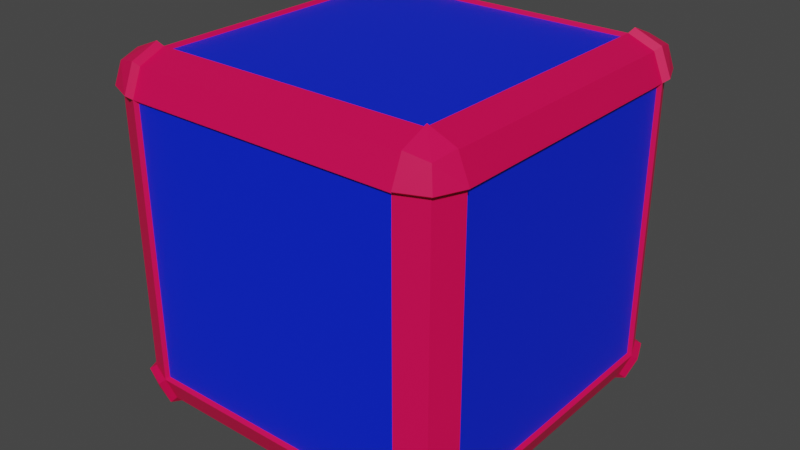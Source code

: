 # Source: Box.blend  (saved by Blender 2.93.21; exported with 4.5.12 LTS)
import bpy
from mathutils import Matrix  # noqa: F401  (used for matrix-valued properties, if any)

bpy.ops.wm.read_factory_settings(use_empty=True)
scene = bpy.context.scene
scene.name = 'Scene'

# ---- collections
col_collection = bpy.data.collections.new('Collection'); scene.collection.children.link(col_collection)

# ---- materials (node trees are filled in below, after node groups)
mat_material_001 = bpy.data.materials.new('Material.001')
mat_material_001.use_transparent_shadow = False
mat_material_002 = bpy.data.materials.new('Material.002')
mat_material_002.use_transparent_shadow = False

# ---- material node trees
mat_material_001.use_nodes = True; mat_material_001.node_tree.nodes.clear()
_N = mat_material_001.node_tree.nodes; _L = mat_material_001.node_tree.links
n0 = _N.new('ShaderNodeBsdfPrincipled'); n0.name = 'Principled BSDF'; n0.location = (10, 300)
n0.distribution = 'GGX'
n0.subsurface_method = 'BURLEY'
n0.inputs[0].default_value = (0.8, 0.0, 0.07908, 1.0)
n0.inputs[3].default_value = 1.45
n0.inputs[27].default_value = (0.0, 0.0, 0.0, 1.0)
n0.inputs[28].default_value = 1.0
n1 = _N.new('ShaderNodeOutputMaterial'); n1.name = 'Material Output'; n1.location = (300, 300)
_L.new(n0.outputs[0], n1.inputs[0])
n1.is_active_output = True
mat_material_002.use_nodes = True; mat_material_002.node_tree.nodes.clear()
_N = mat_material_002.node_tree.nodes; _L = mat_material_002.node_tree.links
n0 = _N.new('ShaderNodeBsdfPrincipled'); n0.name = 'Principled BSDF'; n0.location = (10, 300)
n0.distribution = 'GGX'
n0.subsurface_method = 'BURLEY'
n0.inputs[0].default_value = (0.0, 0.01879, 0.8, 1.0)
n0.inputs[3].default_value = 1.45
n0.inputs[27].default_value = (0.0, 0.0, 0.0, 1.0)
n0.inputs[28].default_value = 1.0
n1 = _N.new('ShaderNodeOutputMaterial'); n1.name = 'Material Output'; n1.location = (300, 300)
_L.new(n0.outputs[0], n1.inputs[0])
n1.is_active_output = True

# ---- world
world_world = bpy.data.worlds.new('World'); scene.world = world_world
world_world.use_nodes = True; world_world.node_tree.nodes.clear()
_N = world_world.node_tree.nodes; _L = world_world.node_tree.links
n0 = _N.new('ShaderNodeOutputWorld'); n0.name = 'World Output'; n0.location = (300, 300)
n1 = _N.new('ShaderNodeBackground'); n1.name = 'Background'; n1.location = (10, 300)
n1.inputs[0].default_value = (0.05088, 0.05088, 0.05088, 1.0)
_L.new(n1.outputs[0], n0.inputs[0])
n0.is_active_output = True
world_world.color = (0.05088, 0.05088, 0.05088)
world_world.use_sun_shadow = False
world_world.sun_shadow_jitter_overblur = 0.0

# ---- meshes
me_cube = bpy.data.meshes.new('Cube')
me_cube.from_pydata([(0.8292, 1.039, 0.7508), (0.8292, 0.8292, 0.9608), (1.039, 0.8292, 0.7508), (0.8292, 0.9776, 0.8993), (0.9776, 0.8292, 0.8993), (0.9776, 0.9776, 0.7508), (0.8292, 0.8292, -1.039), (0.8292, 1.039, -0.8292), (1.039, 0.8292, -0.8292), (0.8292, 0.9776, -0.9777), (0.9776, 0.9776, -0.8292), (0.9776, 0.8292, -0.9777), (1.039, -0.7508, 0.7508), (0.8292, -0.7508, 0.9608), (0.8292, -0.9608, 0.7508), (0.9776, -0.7508, 0.8993), (0.8292, -0.8993, 0.8993), (0.9776, -0.8993, 0.7508), (1.039, -0.7508, -0.8292), (0.8292, -0.9608, -0.8292), (0.8292, -0.7508, -1.039), (0.9776, -0.8993, -0.8292), (0.8292, -0.8993, -0.9777), (0.9776, -0.7508, -0.9777), (-0.7508, 1.039, 0.7508), (-0.9608, 0.8292, 0.7508), (-0.7508, 0.8292, 0.9608), (-0.8993, 0.9776, 0.7508), (-0.8993, 0.8292, 0.8993), (-0.7508, 0.9776, 0.8993), (-0.9608, 0.8292, -0.8292), (-0.7508, 1.039, -0.8292), (-0.7508, 0.8292, -1.039), (-0.8993, 0.9776, -0.8292), (-0.7508, 0.9776, -0.9777), (-0.8993, 0.8292, -0.9777), (-0.9608, -0.7508, 0.7508), (-0.7508, -0.9608, 0.7508), (-0.7508, -0.7508, 0.9608), (-0.8993, -0.8993, 0.7508), (-0.7508, -0.8993, 0.8993), (-0.8993, -0.7508, 0.8993), (-0.7508, -0.7508, -1.039), (-0.7508, -0.9608, -0.8292), (-0.9608, -0.7508, -0.8292), (-0.7508, -0.8993, -0.9777), (-0.8993, -0.8993, -0.8292), (-0.8993, -0.7508, -0.9777), (-0.8993, -0.7508, 0.8995), (-0.9608, -0.7508, 0.751), (-0.8993, -0.8993, 0.751), (-0.7508, -0.9608, 0.751), (-0.7508, -0.8993, 0.8995), (-0.7508, -0.7508, 0.961), (1.004, 1.004, 0.773), (0.8514, 1.067, 0.773), (0.8514, 1.004, 0.9257), (0.976, 0.976, 0.8977), (0.8514, 0.8514, 0.9889), (1.004, 0.8514, 0.9257), (1.067, 0.8514, 0.773), (1.004, 0.8514, -1.004), (0.8514, 0.8514, -1.067), (0.8514, 1.004, -1.004), (0.976, 0.976, -0.976), (0.8514, 1.067, -0.8514), (1.004, 1.004, -0.8514), (1.067, 0.8514, -0.8514), (1.004, -0.9257, 0.773), (1.067, -0.773, 0.773), (1.004, -0.773, 0.9257), (0.976, -0.8977, 0.8977), (0.8514, -0.773, 0.9889), (0.8514, -0.9257, 0.9257), (0.8514, -0.9889, 0.773), (1.004, -0.773, -1.004), (1.067, -0.773, -0.8514), (1.004, -0.9257, -0.8514), (0.976, -0.8977, -0.976), (0.8514, -0.9889, -0.8514), (0.8514, -0.9257, -1.004), (0.8514, -0.773, -1.067), (-0.773, 1.004, 0.9257), (-0.773, 1.067, 0.773), (-0.9257, 1.004, 0.773), (-0.8977, 0.976, 0.8977), (-0.9889, 0.8514, 0.773), (-0.9257, 0.8514, 0.9257), (-0.773, 0.8514, 0.9889), (-0.9257, 0.8514, -1.004), (-0.9889, 0.8514, -0.8514), (-0.9257, 1.004, -0.8514), (-0.8977, 0.976, -0.976), (-0.773, 1.067, -0.8514), (-0.773, 1.004, -1.004), (-0.773, 0.8514, -1.067), (-0.9257, -0.773, -1.004), (-0.773, -0.773, -1.067), (-0.773, -0.9257, -1.004), (-0.8977, -0.8977, -0.976), (-0.773, -0.9889, -0.8514), (-0.9257, -0.9257, -0.8514), (-0.9889, -0.773, -0.8514), (-0.9257, -0.773, 0.9258), (-0.9889, -0.773, 0.7732), (-0.9257, -0.9257, 0.7732), (-0.8977, -0.8977, 0.8978), (-0.773, -0.9889, 0.7732), (-0.773, -0.9257, 0.9258), (-0.773, -0.773, 0.9891), (-0.7352, 0.8135, -1.019), (-0.7352, -0.7352, -1.019), (-0.941, -0.7352, -0.8135), (-0.941, 0.8135, -0.8135), (0.8135, 0.8135, -1.019), (-0.7352, 1.019, -0.8135), (0.8135, 1.019, -0.8135), (1.019, 0.8135, 0.7352), (1.019, 0.8135, -0.8135), (0.8135, 1.019, 0.7352), (-0.7352, -0.941, -0.8135), (-0.7352, -0.941, 0.7352), (-0.941, -0.7352, 0.7352), (0.8135, -0.941, 0.7352), (0.8135, -0.941, -0.8135), (1.019, -0.7352, -0.8135), (1.019, -0.7352, 0.7352), (-0.7352, 1.019, 0.7352), (-0.941, 0.8135, 0.7352), (0.8135, -0.7352, 0.941), (-0.7352, -0.7352, 0.941), (0.8135, 0.8135, 0.941), (0.8135, -0.7352, -1.019), (-0.7352, 0.8135, 0.941)], [], [(19, 14, 123, 124), (43, 19, 124, 120), (44, 36, 122, 112), (6, 20, 132, 114), (38, 13, 129, 130), (8, 11, 61, 67), (46, 44, 102, 101), (28, 26, 88, 87), (10, 8, 67, 66), (49, 50, 105, 104), (18, 21, 77, 76), (0, 3, 56, 55), (43, 46, 101, 100), (25, 28, 87, 86), (48, 49, 104, 103), (7, 10, 66, 65), (23, 18, 76, 75), (5, 0, 55, 54), (45, 43, 100, 98), (27, 25, 86, 84), (9, 7, 65, 63), (32, 35, 89, 95), (14, 17, 68, 74), (39, 37, 51, 50), (38, 41, 48, 53), (36, 39, 50, 49), (34, 32, 95, 94), (16, 14, 74, 73), (42, 45, 98, 97), (32, 42, 47, 35), (35, 47, 44, 30), (6, 32, 34, 9), (9, 34, 31, 7), (2, 8, 10, 5), (5, 10, 7, 0), (43, 37, 39, 46), (46, 39, 36, 44), (14, 19, 21, 17), (17, 21, 18, 12), (24, 31, 33, 27), (27, 33, 30, 25), (13, 38, 40, 16), (16, 40, 37, 14), (1, 13, 15, 4), (4, 15, 12, 2), (42, 20, 22, 45), (45, 22, 19, 43), (38, 26, 28, 41), (41, 28, 25, 36), (26, 1, 3, 29), (29, 3, 0, 24), (20, 6, 11, 23), (23, 11, 8, 18), (32, 6, 114, 110), (24, 27, 84, 83), (6, 9, 63, 62), (31, 34, 94, 93), (41, 36, 49, 48), (40, 38, 53, 52), (37, 40, 52, 51), (55, 56, 57, 54), (58, 59, 57, 56), (60, 54, 57, 59), (62, 63, 64, 61), (65, 66, 64, 63), (67, 61, 64, 66), (69, 70, 71, 68), (72, 73, 71, 70), (74, 68, 71, 73), (76, 77, 78, 75), (79, 80, 78, 77), (81, 75, 78, 80), (83, 84, 85, 82), (86, 87, 85, 84), (88, 82, 85, 87), (90, 91, 92, 89), (93, 94, 92, 91), (95, 89, 92, 94), (97, 98, 99, 96), (100, 101, 99, 98), (102, 96, 99, 101), (104, 105, 106, 103), (107, 108, 106, 105), (109, 103, 106, 108), (26, 29, 82, 88), (44, 47, 96, 102), (3, 1, 58, 56), (21, 19, 79, 77), (17, 12, 69, 68), (50, 51, 107, 105), (35, 30, 90, 89), (1, 4, 59, 58), (19, 22, 80, 79), (12, 15, 70, 69), (51, 52, 108, 107), (30, 33, 91, 90), (4, 2, 60, 59), (22, 20, 81, 80), (52, 53, 109, 108), (2, 5, 54, 60), (20, 23, 75, 81), (15, 13, 72, 70), (53, 48, 103, 109), (33, 31, 93, 91), (11, 6, 62, 61), (29, 24, 83, 82), (47, 42, 97, 96), (13, 16, 73, 72), (110, 114, 132, 111), (112, 122, 128, 113), (124, 123, 121, 120), (131, 133, 130, 129), (118, 117, 126, 125), (115, 127, 119, 116), (26, 38, 130, 133), (7, 31, 115, 116), (14, 37, 121, 123), (18, 8, 118, 125), (8, 2, 117, 118), (13, 1, 131, 129), (12, 18, 125, 126), (36, 25, 128, 122), (42, 32, 110, 111), (31, 24, 127, 115), (1, 26, 133, 131), (0, 7, 116, 119), (2, 12, 126, 117), (37, 43, 120, 121), (20, 42, 111, 132), (30, 44, 112, 113), (25, 30, 113, 128), (24, 0, 119, 127)])
me_cube.polygons.foreach_set('material_index', [0, 0, 0, 0, 0, 0, 0, 0, 0, 0, 0, 0, 0, 0, 0, 0, 0, 0, 0, 0, 0, 0, 0, 0, 0, 0, 0, 0, 0, 0, 0, 0, 0, 0, 0, 0, 0, 0, 0, 0, 0, 0, 0, 0, 0, 0, 0, 0, 0, 0, 0, 0, 0, 0, 0, 0, 0, 0, 0, 0, 0, 0, 0, 0, 0, 0, 0, 0, 0, 0, 0, 0, 0, 0, 0, 0, 0, 0, 0, 0, 0, 0, 0, 0, 0, 0, 0, 0, 0, 0, 0, 0, 0, 0, 0, 0, 0, 0, 0, 0, 0, 0, 0, 0, 0, 0, 0, 0, 1, 1, 1, 1, 1, 1, 0, 0, 0, 0, 0, 0, 0, 0, 0, 0, 0, 0, 0, 0, 0, 0, 0, 0])
_uv = me_cube.uv_layers.new(name='UVMap')
_uv.uv.foreach_set('vector', [0.4013, 0.7763, 0.5987, 0.7763, 0.5987, 0.7763, 0.4013, 0.7763, 0.4013, 0.9737, 0.4013, 0.7763, 0.4013, 0.7763, 0.4013, 0.9737, 0.4013, 0.02625, 0.5987, 0.02625, 0.5987, 0.02625, 0.4013, 0.02625, 0.3487, 0.5263, 0.3487, 0.7237, 0.3487, 0.7237, 0.3487, 0.5263, 0.8487, 0.7237, 0.6513, 0.7237, 0.6513, 0.7237, 0.8487, 0.7237, 0.4013, 0.5263, 0.375, 0.5263, 0.375, 0.5263, 0.4013, 0.5263, 0.4013, 0.0, 0.4013, 0.02625, 0.4013, 0.02625, 0.4013, 0.0, 0.875, 0.5263, 0.8487, 0.5263, 0.8487, 0.5263, 0.875, 0.5263, 0.4013, 0.5, 0.4013, 0.5263, 0.4013, 0.5263, 0.4013, 0.5, 0.5987, 0.02625, 0.5987, 0.0, 0.5987, 0.0, 0.5987, 0.02625, 0.4013, 0.7237, 0.4013, 0.75, 0.4013, 0.75, 0.4013, 0.7237, 0.5987, 0.4737, 0.625, 0.4737, 0.625, 0.4737, 0.5987, 0.4737, 0.4013, 0.9737, 0.4013, 1.0, 0.4013, 1.0, 0.4013, 0.9737, 0.5987, 0.2237, 0.625, 0.2237, 0.625, 0.2237, 0.5987, 0.2237, 0.625, 0.02625, 0.5987, 0.02625, 0.5987, 0.02625, 0.625, 0.02625, 0.4013, 0.4737, 0.4013, 0.5, 0.4013, 0.5, 0.4013, 0.4737, 0.375, 0.7237, 0.4013, 0.7237, 0.4013, 0.7237, 0.375, 0.7237, 0.5987, 0.5, 0.5987, 0.4737, 0.5987, 0.4737, 0.5987, 0.5, 0.375, 0.9737, 0.4013, 0.9737, 0.4013, 0.9737, 0.375, 0.9737, 0.5987, 0.25, 0.5987, 0.2237, 0.5987, 0.2237, 0.5987, 0.25, 0.375, 0.4737, 0.4013, 0.4737, 0.4013, 0.4737, 0.375, 0.4737, 0.1513, 0.5263, 0.125, 0.5263, 0.125, 0.5263, 0.1513, 0.5263, 0.5987, 0.7763, 0.5987, 0.75, 0.5987, 0.75, 0.5987, 0.7763, 0.5987, 1.0, 0.5987, 0.9737, 0.5987, 0.9737, 0.5987, 1.0, 0.8487, 0.7237, 0.875, 0.7237, 0.875, 0.7237, 0.8487, 0.7237, 0.5987, 0.02625, 0.5987, 0.0, 0.5987, 0.0, 0.5987, 0.02625, 0.1513, 0.5, 0.1513, 0.5263, 0.1513, 0.5263, 0.1513, 0.5, 0.625, 0.7763, 0.5987, 0.7763, 0.5987, 0.7763, 0.625, 0.7763, 0.1513, 0.7237, 0.1513, 0.75, 0.1513, 0.75, 0.1513, 0.7237, 0.1513, 0.5263, 0.1513, 0.7237, 0.125, 0.7237, 0.125, 0.5263, 0.375, 0.2237, 0.375, 0.02625, 0.4013, 0.02625, 0.4013, 0.2237, 0.3487, 0.5263, 0.1513, 0.5263, 0.1513, 0.5, 0.3487, 0.5, 0.375, 0.4737, 0.375, 0.2763, 0.4013, 0.2763, 0.4013, 0.4737, 0.5987, 0.5263, 0.4013, 0.5263, 0.4013, 0.5, 0.5987, 0.5, 0.5987, 0.5, 0.4013, 0.5, 0.4013, 0.4737, 0.5987, 0.4737, 0.4013, 0.9737, 0.5987, 0.9737, 0.5987, 1.0, 0.4013, 1.0, 0.4013, 0.0, 0.5987, 0.0, 0.5987, 0.02625, 0.4013, 0.02625, 0.5987, 0.7763, 0.4013, 0.7763, 0.4013, 0.75, 0.5987, 0.75, 0.5987, 0.75, 0.4013, 0.75, 0.4013, 0.7237, 0.5987, 0.7237, 0.5987, 0.2763, 0.4013, 0.2763, 0.4013, 0.25, 0.5987, 0.25, 0.5987, 0.25, 0.4013, 0.25, 0.4013, 0.2237, 0.5987, 0.2237, 0.6513, 0.7237, 0.8487, 0.7237, 0.8487, 0.75, 0.6513, 0.75, 0.625, 0.7763, 0.625, 0.9737, 0.5987, 0.9737, 0.5987, 0.7763, 0.6513, 0.5263, 0.6513, 0.7237, 0.625, 0.7237, 0.625, 0.5263, 0.625, 0.5263, 0.625, 0.7237, 0.5987, 0.7237, 0.5987, 0.5263, 0.1513, 0.7237, 0.3487, 0.7237, 0.3487, 0.75, 0.1513, 0.75, 0.375, 0.9737, 0.375, 0.7763, 0.4013, 0.7763, 0.4013, 0.9737, 0.8487, 0.7237, 0.8487, 0.5263, 0.875, 0.5263, 0.875, 0.7237, 0.625, 0.02625, 0.625, 0.2237, 0.5987, 0.2237, 0.5987, 0.02625, 0.8487, 0.5263, 0.6513, 0.5263, 0.6513, 0.5, 0.8487, 0.5, 0.625, 0.2763, 0.625, 0.4737, 0.5987, 0.4737, 0.5987, 0.2763, 0.3487, 0.7237, 0.3487, 0.5263, 0.375, 0.5263, 0.375, 0.7237, 0.375, 0.7237, 0.375, 0.5263, 0.4013, 0.5263, 0.4013, 0.7237, 0.1513, 0.5263, 0.3487, 0.5263, 0.3487, 0.5263, 0.1513, 0.5263, 0.5987, 0.2763, 0.5987, 0.25, 0.5987, 0.25, 0.5987, 0.2763, 0.3487, 0.5263, 0.3487, 0.5, 0.3487, 0.5, 0.3487, 0.5263, 0.4013, 0.2763, 0.375, 0.2763, 0.375, 0.2763, 0.4013, 0.2763, 0.625, 0.02625, 0.5987, 0.02625, 0.5987, 0.02625, 0.625, 0.02625, 0.8487, 0.75, 0.8487, 0.7237, 0.8487, 0.7237, 0.8487, 0.75, 0.5987, 0.9737, 0.625, 0.9737, 0.625, 0.9737, 0.5987, 0.9737, 0.5987, 0.4737, 0.625, 0.4737, 0.6213, 0.5, 0.5987, 0.5, 0.6513, 0.5263, 0.625, 0.5263, 0.6213, 0.5, 0.6513, 0.5, 0.5987, 0.5263, 0.5987, 0.5, 0.6213, 0.5, 0.625, 0.5263, 0.3487, 0.5263, 0.3487, 0.5, 0.375, 0.5037, 0.375, 0.5263, 0.4013, 0.4737, 0.4013, 0.5, 0.375, 0.5037, 0.375, 0.4737, 0.4013, 0.5263, 0.375, 0.5263, 0.375, 0.5037, 0.4013, 0.5, 0.5987, 0.7237, 0.625, 0.7237, 0.625, 0.7463, 0.5987, 0.75, 0.6513, 0.7237, 0.6513, 0.75, 0.625, 0.7463, 0.625, 0.7237, 0.5987, 0.7763, 0.5987, 0.75, 0.625, 0.7463, 0.625, 0.7763, 0.4013, 0.7237, 0.4013, 0.75, 0.3787, 0.75, 0.375, 0.7237, 0.4013, 0.7763, 0.375, 0.7763, 0.3787, 0.75, 0.4013, 0.75, 0.3487, 0.7237, 0.375, 0.7237, 0.3787, 0.75, 0.3487, 0.75, 0.5987, 0.2763, 0.5987, 0.25, 0.6139, 0.25, 0.625, 0.2763, 0.5987, 0.2237, 0.625, 0.2237, 0.625, 0.2389, 0.5987, 0.25, 0.8487, 0.5263, 0.8487, 0.5, 0.8639, 0.5, 0.875, 0.5263, 0.4013, 0.2237, 0.4013, 0.25, 0.3861, 0.25, 0.375, 0.2237, 0.4013, 0.2763, 0.375, 0.2763, 0.375, 0.2611, 0.4013, 0.25, 0.1513, 0.5263, 0.125, 0.5263, 0.125, 0.5111, 0.1513, 0.5, 0.1513, 0.7237, 0.1513, 0.75, 0.1361, 0.75, 0.125, 0.7237, 0.4013, 0.9737, 0.4013, 1.0, 0.3861, 1.0, 0.375, 0.9737, 0.4013, 0.02625, 0.375, 0.02625, 0.375, 0.01109, 0.4013, 0.0, 0.5987, 0.02625, 0.5987, 0.0, 0.6139, 0.0, 0.625, 0.02625, 0.5987, 0.9737, 0.625, 0.9737, 0.625, 0.9889, 0.5987, 1.0, 0.8487, 0.7237, 0.875, 0.7237, 0.875, 0.7389, 0.8487, 0.75, 0.8487, 0.5263, 0.8487, 0.5, 0.8487, 0.5, 0.8487, 0.5263, 0.4013, 0.02625, 0.375, 0.02625, 0.375, 0.02625, 0.4013, 0.02625, 0.6513, 0.5, 0.6513, 0.5263, 0.6513, 0.5263, 0.6513, 0.5, 0.4013, 0.75, 0.4013, 0.7763, 0.4013, 0.7763, 0.4013, 0.75, 0.5987, 0.75, 0.5987, 0.7237, 0.5987, 0.7237, 0.5987, 0.75, 0.5987, 1.0, 0.5987, 0.9737, 0.5987, 0.9737, 0.5987, 1.0, 0.375, 0.2237, 0.4013, 0.2237, 0.4013, 0.2237, 0.375, 0.2237, 0.6513, 0.5263, 0.625, 0.5263, 0.625, 0.5263, 0.6513, 0.5263, 0.4013, 0.7763, 0.375, 0.7763, 0.375, 0.7763, 0.4013, 0.7763, 0.5987, 0.7237, 0.625, 0.7237, 0.625, 0.7237, 0.5987, 0.7237, 0.5987, 0.9737, 0.625, 0.9737, 0.625, 0.9737, 0.5987, 0.9737, 0.4013, 0.2237, 0.4013, 0.25, 0.4013, 0.25, 0.4013, 0.2237, 0.625, 0.5263, 0.5987, 0.5263, 0.5987, 0.5263, 0.625, 0.5263, 0.3487, 0.75, 0.3487, 0.7237, 0.3487, 0.7237, 0.3487, 0.75, 0.8487, 0.75, 0.8487, 0.7237, 0.8487, 0.7237, 0.8487, 0.75, 0.5987, 0.5263, 0.5987, 0.5, 0.5987, 0.5, 0.5987, 0.5263, 0.3487, 0.7237, 0.375, 0.7237, 0.375, 0.7237, 0.3487, 0.7237, 0.625, 0.7237, 0.6513, 0.7237, 0.6513, 0.7237, 0.625, 0.7237, 0.8487, 0.7237, 0.875, 0.7237, 0.875, 0.7237, 0.8487, 0.7237, 0.4013, 0.25, 0.4013, 0.2763, 0.4013, 0.2763, 0.4013, 0.25, 0.375, 0.5263, 0.3487, 0.5263, 0.3487, 0.5263, 0.375, 0.5263, 0.625, 0.2763, 0.5987, 0.2763, 0.5987, 0.2763, 0.625, 0.2763, 0.125, 0.7237, 0.1513, 0.7237, 0.1513, 0.7237, 0.125, 0.7237, 0.6513, 0.7237, 0.6513, 0.75, 0.6513, 0.75, 0.6513, 0.7237, 0.1513, 0.5263, 0.3487, 0.5263, 0.3487, 0.7237, 0.1513, 0.7237, 0.4013, 0.02625, 0.5987, 0.02625, 0.5987, 0.2237, 0.4013, 0.2237, 0.4013, 0.7763, 0.5987, 0.7763, 0.5987, 0.9737, 0.4013, 0.9737, 0.6513, 0.5263, 0.8487, 0.5263, 0.8487, 0.7237, 0.6513, 0.7237, 0.4013, 0.5263, 0.5987, 0.5263, 0.5987, 0.7237, 0.4013, 0.7237, 0.4013, 0.2763, 0.5987, 0.2763, 0.5987, 0.4737, 0.4013, 0.4737, 0.8487, 0.5263, 0.8487, 0.7237, 0.8487, 0.7237, 0.8487, 0.5263, 0.4013, 0.4737, 0.4013, 0.2763, 0.4013, 0.2763, 0.4013, 0.4737, 0.5987, 0.7763, 0.5987, 0.9737, 0.5987, 0.9737, 0.5987, 0.7763, 0.4013, 0.7237, 0.4013, 0.5263, 0.4013, 0.5263, 0.4013, 0.7237, 0.4013, 0.5263, 0.5987, 0.5263, 0.5987, 0.5263, 0.4013, 0.5263, 0.6513, 0.7237, 0.6513, 0.5263, 0.6513, 0.5263, 0.6513, 0.7237, 0.5987, 0.7237, 0.4013, 0.7237, 0.4013, 0.7237, 0.5987, 0.7237, 0.5987, 0.02625, 0.5987, 0.2237, 0.5987, 0.2237, 0.5987, 0.02625, 0.1513, 0.7237, 0.1513, 0.5263, 0.1513, 0.5263, 0.1513, 0.7237, 0.4013, 0.2763, 0.5987, 0.2763, 0.5987, 0.2763, 0.4013, 0.2763, 0.6513, 0.5263, 0.8487, 0.5263, 0.8487, 0.5263, 0.6513, 0.5263, 0.5987, 0.4737, 0.4013, 0.4737, 0.4013, 0.4737, 0.5987, 0.4737, 0.5987, 0.5263, 0.5987, 0.7237, 0.5987, 0.7237, 0.5987, 0.5263, 0.5987, 0.9737, 0.4013, 0.9737, 0.4013, 0.9737, 0.5987, 0.9737, 0.3487, 0.7237, 0.1513, 0.7237, 0.1513, 0.7237, 0.3487, 0.7237, 0.4013, 0.2237, 0.4013, 0.02625, 0.4013, 0.02625, 0.4013, 0.2237, 0.5987, 0.2237, 0.4013, 0.2237, 0.4013, 0.2237, 0.5987, 0.2237, 0.5987, 0.2763, 0.5987, 0.4737, 0.5987, 0.4737, 0.5987, 0.2763])
me_cube.materials.append(mat_material_001)
me_cube.materials.append(mat_material_002)
me_cube.use_remesh_preserve_volume = False
me_cube.use_remesh_preserve_attributes = False
me_cube.use_mirror_vertex_groups = False
me_cube.update()

# ---- objects
ob_cube = bpy.data.objects.new('Cube', me_cube)

# ---- transforms, parenting, visibility, modifiers, constraints
ob_cube.location = (-0.03916, -0.03916, 0.03917)
ob_cube.lock_rotations_4d = False
ob_cube.empty_display_type = 'ARROWS'
ob_cube.lineart.crease_threshold = 0.0

# ---- collection membership
col_collection.objects.link(ob_cube)

# ---- scene / render settings (as saved in the file)
scene.frame_start = 1; scene.frame_end = 250; scene.frame_set(1)
scene.render.engine = 'BLENDER_EEVEE_NEXT'
scene.cycles.use_denoising = False
scene.cycles.samples = 128
scene.cycles.sampling_pattern = 'TABULATED_SOBOL'
scene.cycles.use_adaptive_sampling = False
scene.cycles.use_light_tree = False
scene.view_settings.view_transform = 'Filmic'
bpy.context.view_layer.update()

# ---- added for rendering (the .blend has no active camera and no usable light): camera, sun
cam_auto = bpy.data.cameras.new('AutoCamera')
cam_auto.lens = 50.0
cam_auto.sensor_width = 36.0
cam_auto.clip_end = 1000.0
ob_auto_camera = bpy.data.objects.new('AutoCamera', cam_auto)
scene.collection.objects.link(ob_auto_camera)
ob_auto_camera.location = (3.29522, -3.95427, 2.63625)
ob_auto_camera.rotation_euler = (1.09748, -7.21219e-08, 0.694738)
scene.camera = ob_auto_camera
light_auto_sun = bpy.data.lights.new('AutoSun', 'SUN')
light_auto_sun.energy = 3.0
light_auto_sun.angle = 0.0523599
ob_auto_sun = bpy.data.objects.new('AutoSun', light_auto_sun)
scene.collection.objects.link(ob_auto_sun)
ob_auto_sun.rotation_euler = (0.872665, 0.174533, 0.523599)
bpy.context.view_layer.update()
